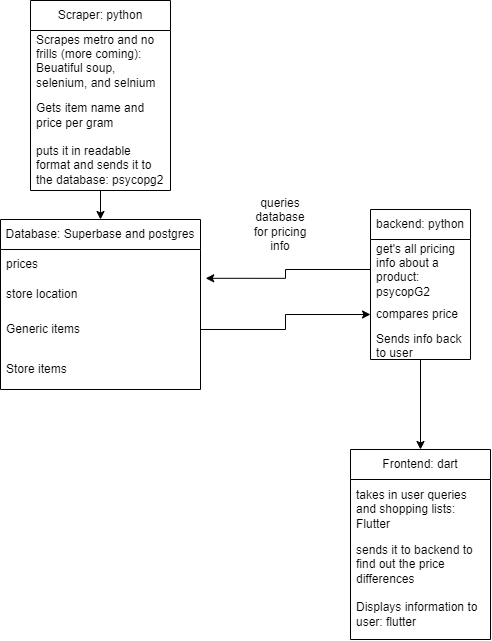

The diagram above was exported from draw.io. Its source (the exported page's mxGraphModel, read from the mxfile embedded in the PNG):
<mxGraphModel dx="875" dy="445" grid="1" gridSize="10" guides="1" tooltips="1" connect="1" arrows="1" fold="1" page="1" pageScale="1" pageWidth="850" pageHeight="1100" math="0" shadow="0">
  <root>
    <mxCell id="0" />
    <mxCell id="1" parent="0" />
    <object label="Database: Superbase and postgres" id="5QxpMB111bd_NFajEz85-1">
      <mxCell style="swimlane;fontStyle=0;childLayout=stackLayout;horizontal=1;startSize=30;horizontalStack=0;resizeParent=1;resizeParentMax=0;resizeLast=0;collapsible=1;marginBottom=0;whiteSpace=wrap;html=1;movable=1;resizable=1;rotatable=1;deletable=1;editable=1;locked=0;connectable=1;" vertex="1" parent="1">
        <mxGeometry x="160" y="230" width="200" height="170" as="geometry" />
      </mxCell>
    </object>
    <mxCell id="5QxpMB111bd_NFajEz85-2" value="prices" style="text;strokeColor=none;fillColor=none;align=left;verticalAlign=middle;spacingLeft=4;spacingRight=4;overflow=hidden;points=[[0,0.5],[1,0.5]];portConstraint=eastwest;rotatable=0;whiteSpace=wrap;html=1;" vertex="1" parent="5QxpMB111bd_NFajEz85-1">
      <mxGeometry y="30" width="200" height="30" as="geometry" />
    </mxCell>
    <mxCell id="5QxpMB111bd_NFajEz85-3" value="store location" style="text;strokeColor=none;fillColor=none;align=left;verticalAlign=middle;spacingLeft=4;spacingRight=4;overflow=hidden;points=[[0,0.5],[1,0.5]];portConstraint=eastwest;rotatable=0;whiteSpace=wrap;html=1;" vertex="1" parent="5QxpMB111bd_NFajEz85-1">
      <mxGeometry y="60" width="200" height="30" as="geometry" />
    </mxCell>
    <mxCell id="5QxpMB111bd_NFajEz85-9" value="Generic items" style="text;strokeColor=none;fillColor=none;align=left;verticalAlign=middle;spacingLeft=4;spacingRight=4;overflow=hidden;points=[[0,0.5],[1,0.5]];portConstraint=eastwest;rotatable=0;whiteSpace=wrap;html=1;" vertex="1" parent="5QxpMB111bd_NFajEz85-1">
      <mxGeometry y="90" width="200" height="40" as="geometry" />
    </mxCell>
    <mxCell id="5QxpMB111bd_NFajEz85-4" value="Store items" style="text;strokeColor=none;fillColor=none;align=left;verticalAlign=middle;spacingLeft=4;spacingRight=4;overflow=hidden;points=[[0,0.5],[1,0.5]];portConstraint=eastwest;rotatable=0;whiteSpace=wrap;html=1;" vertex="1" parent="5QxpMB111bd_NFajEz85-1">
      <mxGeometry y="130" width="200" height="40" as="geometry" />
    </mxCell>
    <mxCell id="5QxpMB111bd_NFajEz85-12" value="" style="edgeStyle=orthogonalEdgeStyle;rounded=0;orthogonalLoop=1;jettySize=auto;html=1;entryX=0.5;entryY=0;entryDx=0;entryDy=0;" edge="1" parent="1" source="5QxpMB111bd_NFajEz85-5" target="5QxpMB111bd_NFajEz85-1">
      <mxGeometry relative="1" as="geometry">
        <mxPoint x="260" y="195" as="targetPoint" />
      </mxGeometry>
    </mxCell>
    <mxCell id="5QxpMB111bd_NFajEz85-5" value="Scraper: python" style="swimlane;fontStyle=0;childLayout=stackLayout;horizontal=1;startSize=30;horizontalStack=0;resizeParent=1;resizeParentMax=0;resizeLast=0;collapsible=1;marginBottom=0;whiteSpace=wrap;html=1;" vertex="1" parent="1">
      <mxGeometry x="190" y="11" width="140" height="190" as="geometry" />
    </mxCell>
    <mxCell id="5QxpMB111bd_NFajEz85-6" value="Scrapes metro and no frills (more coming): Beuatiful soup, selenium, and selnium base&amp;nbsp;" style="text;strokeColor=none;fillColor=none;align=left;verticalAlign=middle;spacingLeft=4;spacingRight=4;overflow=hidden;points=[[0,0.5],[1,0.5]];portConstraint=eastwest;rotatable=0;whiteSpace=wrap;html=1;" vertex="1" parent="5QxpMB111bd_NFajEz85-5">
      <mxGeometry y="30" width="140" height="60" as="geometry" />
    </mxCell>
    <mxCell id="5QxpMB111bd_NFajEz85-7" value="Gets item name and price per gram" style="text;strokeColor=none;fillColor=none;align=left;verticalAlign=middle;spacingLeft=4;spacingRight=4;overflow=hidden;points=[[0,0.5],[1,0.5]];portConstraint=eastwest;rotatable=0;whiteSpace=wrap;html=1;" vertex="1" parent="5QxpMB111bd_NFajEz85-5">
      <mxGeometry y="90" width="140" height="50" as="geometry" />
    </mxCell>
    <mxCell id="5QxpMB111bd_NFajEz85-26" value="puts it in readable format and sends it to the database: psycopg2" style="text;strokeColor=none;fillColor=none;align=left;verticalAlign=middle;spacingLeft=4;spacingRight=4;overflow=hidden;points=[[0,0.5],[1,0.5]];portConstraint=eastwest;rotatable=0;whiteSpace=wrap;html=1;" vertex="1" parent="5QxpMB111bd_NFajEz85-5">
      <mxGeometry y="140" width="140" height="50" as="geometry" />
    </mxCell>
    <mxCell id="5QxpMB111bd_NFajEz85-25" style="edgeStyle=orthogonalEdgeStyle;rounded=0;orthogonalLoop=1;jettySize=auto;html=1;entryX=0.5;entryY=0;entryDx=0;entryDy=0;" edge="1" parent="1" source="5QxpMB111bd_NFajEz85-14" target="5QxpMB111bd_NFajEz85-21">
      <mxGeometry relative="1" as="geometry" />
    </mxCell>
    <mxCell id="5QxpMB111bd_NFajEz85-14" value="backend: python" style="swimlane;fontStyle=0;childLayout=stackLayout;horizontal=1;startSize=30;horizontalStack=0;resizeParent=1;resizeParentMax=0;resizeLast=0;collapsible=1;marginBottom=0;whiteSpace=wrap;html=1;" vertex="1" parent="1">
      <mxGeometry x="530" y="220" width="100" height="150" as="geometry" />
    </mxCell>
    <mxCell id="5QxpMB111bd_NFajEz85-15" value="get's all pricing info about a product: psycopG2" style="text;strokeColor=none;fillColor=none;align=left;verticalAlign=middle;spacingLeft=4;spacingRight=4;overflow=hidden;points=[[0,0.5],[1,0.5]];portConstraint=eastwest;rotatable=0;whiteSpace=wrap;html=1;" vertex="1" parent="5QxpMB111bd_NFajEz85-14">
      <mxGeometry y="30" width="100" height="60" as="geometry" />
    </mxCell>
    <mxCell id="5QxpMB111bd_NFajEz85-16" value="compares price" style="text;strokeColor=none;fillColor=none;align=left;verticalAlign=middle;spacingLeft=4;spacingRight=4;overflow=hidden;points=[[0,0.5],[1,0.5]];portConstraint=eastwest;rotatable=0;whiteSpace=wrap;html=1;" vertex="1" parent="5QxpMB111bd_NFajEz85-14">
      <mxGeometry y="90" width="100" height="30" as="geometry" />
    </mxCell>
    <mxCell id="5QxpMB111bd_NFajEz85-17" value="Sends info back to user" style="text;strokeColor=none;fillColor=none;align=left;verticalAlign=middle;spacingLeft=4;spacingRight=4;overflow=hidden;points=[[0,0.5],[1,0.5]];portConstraint=eastwest;rotatable=0;whiteSpace=wrap;html=1;" vertex="1" parent="5QxpMB111bd_NFajEz85-14">
      <mxGeometry y="120" width="100" height="30" as="geometry" />
    </mxCell>
    <mxCell id="5QxpMB111bd_NFajEz85-18" style="edgeStyle=orthogonalEdgeStyle;rounded=0;orthogonalLoop=1;jettySize=auto;html=1;entryX=0;entryY=0.5;entryDx=0;entryDy=0;" edge="1" parent="1" source="5QxpMB111bd_NFajEz85-9" target="5QxpMB111bd_NFajEz85-16">
      <mxGeometry relative="1" as="geometry" />
    </mxCell>
    <mxCell id="5QxpMB111bd_NFajEz85-19" style="edgeStyle=orthogonalEdgeStyle;rounded=0;orthogonalLoop=1;jettySize=auto;html=1;entryX=1.026;entryY=-0.04;entryDx=0;entryDy=0;entryPerimeter=0;" edge="1" parent="1" source="5QxpMB111bd_NFajEz85-15" target="5QxpMB111bd_NFajEz85-3">
      <mxGeometry relative="1" as="geometry" />
    </mxCell>
    <mxCell id="5QxpMB111bd_NFajEz85-20" value="queries database for pricing info" style="text;html=1;strokeColor=none;fillColor=none;align=center;verticalAlign=middle;whiteSpace=wrap;rounded=0;" vertex="1" parent="1">
      <mxGeometry x="410" y="220" width="60" height="30" as="geometry" />
    </mxCell>
    <mxCell id="5QxpMB111bd_NFajEz85-21" value="Frontend: dart" style="swimlane;fontStyle=0;childLayout=stackLayout;horizontal=1;startSize=30;horizontalStack=0;resizeParent=1;resizeParentMax=0;resizeLast=0;collapsible=1;marginBottom=0;whiteSpace=wrap;html=1;" vertex="1" parent="1">
      <mxGeometry x="510" y="460" width="140" height="190" as="geometry">
        <mxRectangle x="510" y="460" width="90" height="30" as="alternateBounds" />
      </mxGeometry>
    </mxCell>
    <mxCell id="5QxpMB111bd_NFajEz85-22" value="takes in user queries and shopping lists: Flutter" style="text;strokeColor=none;fillColor=none;align=left;verticalAlign=middle;spacingLeft=4;spacingRight=4;overflow=hidden;points=[[0,0.5],[1,0.5]];portConstraint=eastwest;rotatable=0;whiteSpace=wrap;html=1;" vertex="1" parent="5QxpMB111bd_NFajEz85-21">
      <mxGeometry y="30" width="140" height="60" as="geometry" />
    </mxCell>
    <mxCell id="5QxpMB111bd_NFajEz85-23" value="sends it to backend to find out the price differences" style="text;strokeColor=none;fillColor=none;align=left;verticalAlign=middle;spacingLeft=4;spacingRight=4;overflow=hidden;points=[[0,0.5],[1,0.5]];portConstraint=eastwest;rotatable=0;whiteSpace=wrap;html=1;" vertex="1" parent="5QxpMB111bd_NFajEz85-21">
      <mxGeometry y="90" width="140" height="50" as="geometry" />
    </mxCell>
    <mxCell id="5QxpMB111bd_NFajEz85-24" value="Displays information to user: flutter" style="text;strokeColor=none;fillColor=none;align=left;verticalAlign=middle;spacingLeft=4;spacingRight=4;overflow=hidden;points=[[0,0.5],[1,0.5]];portConstraint=eastwest;rotatable=0;whiteSpace=wrap;html=1;" vertex="1" parent="5QxpMB111bd_NFajEz85-21">
      <mxGeometry y="140" width="140" height="50" as="geometry" />
    </mxCell>
  </root>
</mxGraphModel>